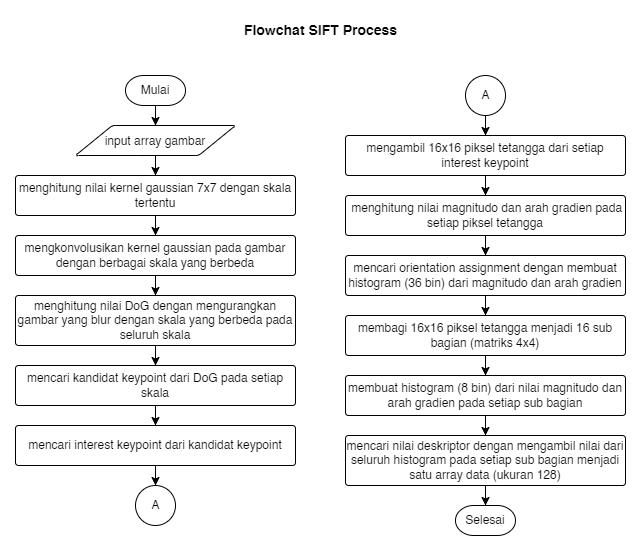

The diagram above was exported from draw.io. Its source (the exported page's mxGraphModel, read from the mxfile embedded in the PNG):
<mxGraphModel dx="950" dy="544" grid="1" gridSize="10" guides="1" tooltips="1" connect="1" arrows="1" fold="1" page="1" pageScale="1" pageWidth="850" pageHeight="1100" math="0" shadow="0">
  <root>
    <mxCell id="0" />
    <mxCell id="1" parent="0" />
    <mxCell id="4RN6WTqg4gJqCus9Ikpi-5" style="edgeStyle=orthogonalEdgeStyle;rounded=0;orthogonalLoop=1;jettySize=auto;html=1;entryX=0.5;entryY=0;entryDx=0;entryDy=0;fontSize=14;strokeWidth=1;" edge="1" parent="1" source="UfdClQiwLoV6Z9xtcpoy-2" target="g3A8ge168cgYQjQIs97F-2">
      <mxGeometry relative="1" as="geometry" />
    </mxCell>
    <mxCell id="UfdClQiwLoV6Z9xtcpoy-2" value="Mulai" style="strokeWidth=1;html=1;shape=mxgraph.flowchart.terminator;whiteSpace=wrap;" vertex="1" parent="1">
      <mxGeometry x="370" y="80" width="60" height="30" as="geometry" />
    </mxCell>
    <mxCell id="UfdClQiwLoV6Z9xtcpoy-3" value="Selesai" style="strokeWidth=1;html=1;shape=mxgraph.flowchart.terminator;whiteSpace=wrap;" vertex="1" parent="1">
      <mxGeometry x="700" y="510" width="60" height="30" as="geometry" />
    </mxCell>
    <mxCell id="4RN6WTqg4gJqCus9Ikpi-7" style="edgeStyle=orthogonalEdgeStyle;rounded=0;orthogonalLoop=1;jettySize=auto;html=1;entryX=0.5;entryY=0;entryDx=0;entryDy=0;fontSize=14;strokeWidth=1;" edge="1" parent="1" source="g3A8ge168cgYQjQIs97F-1" target="g3A8ge168cgYQjQIs97F-3">
      <mxGeometry relative="1" as="geometry" />
    </mxCell>
    <mxCell id="g3A8ge168cgYQjQIs97F-1" value="menghitung nilai kernel gaussian 7x7 dengan skala tertentu" style="rounded=1;whiteSpace=wrap;html=1;absoluteArcSize=1;arcSize=6;strokeWidth=1;" vertex="1" parent="1">
      <mxGeometry x="260" y="180" width="280" height="40" as="geometry" />
    </mxCell>
    <mxCell id="4RN6WTqg4gJqCus9Ikpi-6" style="edgeStyle=orthogonalEdgeStyle;rounded=0;orthogonalLoop=1;jettySize=auto;html=1;entryX=0.5;entryY=0;entryDx=0;entryDy=0;fontSize=14;strokeWidth=1;" edge="1" parent="1" source="g3A8ge168cgYQjQIs97F-2" target="g3A8ge168cgYQjQIs97F-1">
      <mxGeometry relative="1" as="geometry" />
    </mxCell>
    <mxCell id="g3A8ge168cgYQjQIs97F-2" value="&lt;font style=&quot;font-size: 12px;&quot;&gt;input array gambar&lt;/font&gt;" style="shape=parallelogram;html=1;strokeWidth=1;perimeter=parallelogramPerimeter;whiteSpace=wrap;rounded=1;arcSize=6;size=0.23;fontSize=14;" vertex="1" parent="1">
      <mxGeometry x="320" y="130" width="160" height="30" as="geometry" />
    </mxCell>
    <mxCell id="4RN6WTqg4gJqCus9Ikpi-8" style="edgeStyle=orthogonalEdgeStyle;rounded=0;orthogonalLoop=1;jettySize=auto;html=1;entryX=0.5;entryY=0;entryDx=0;entryDy=0;fontSize=14;strokeWidth=1;" edge="1" parent="1" source="g3A8ge168cgYQjQIs97F-3" target="g3A8ge168cgYQjQIs97F-4">
      <mxGeometry relative="1" as="geometry" />
    </mxCell>
    <mxCell id="g3A8ge168cgYQjQIs97F-3" value="mengkonvolusikan kernel gaussian pada gambar dengan berbagai skala yang berbeda" style="rounded=1;whiteSpace=wrap;html=1;absoluteArcSize=1;arcSize=6;strokeWidth=1;" vertex="1" parent="1">
      <mxGeometry x="260" y="240" width="280" height="40" as="geometry" />
    </mxCell>
    <mxCell id="4RN6WTqg4gJqCus9Ikpi-9" style="edgeStyle=orthogonalEdgeStyle;rounded=0;orthogonalLoop=1;jettySize=auto;html=1;entryX=0.5;entryY=0;entryDx=0;entryDy=0;fontSize=14;strokeWidth=1;" edge="1" parent="1" source="g3A8ge168cgYQjQIs97F-4" target="g3A8ge168cgYQjQIs97F-5">
      <mxGeometry relative="1" as="geometry" />
    </mxCell>
    <mxCell id="g3A8ge168cgYQjQIs97F-4" value="menghitung nilai DoG dengan mengurangkan gambar yang blur dengan skala yang berbeda pada seluruh skala" style="rounded=1;whiteSpace=wrap;html=1;absoluteArcSize=1;arcSize=6;strokeWidth=1;" vertex="1" parent="1">
      <mxGeometry x="260" y="300" width="280" height="50" as="geometry" />
    </mxCell>
    <mxCell id="4RN6WTqg4gJqCus9Ikpi-10" style="edgeStyle=orthogonalEdgeStyle;rounded=0;orthogonalLoop=1;jettySize=auto;html=1;entryX=0.5;entryY=0;entryDx=0;entryDy=0;fontSize=14;strokeWidth=1;" edge="1" parent="1" source="g3A8ge168cgYQjQIs97F-5" target="g3A8ge168cgYQjQIs97F-6">
      <mxGeometry relative="1" as="geometry" />
    </mxCell>
    <mxCell id="g3A8ge168cgYQjQIs97F-5" value="mencari kandidat keypoint dari DoG pada setiap skala" style="rounded=1;whiteSpace=wrap;html=1;absoluteArcSize=1;arcSize=6;strokeWidth=1;" vertex="1" parent="1">
      <mxGeometry x="260" y="370" width="280" height="40" as="geometry" />
    </mxCell>
    <mxCell id="4RN6WTqg4gJqCus9Ikpi-11" style="edgeStyle=orthogonalEdgeStyle;rounded=0;orthogonalLoop=1;jettySize=auto;html=1;entryX=0.5;entryY=0;entryDx=0;entryDy=0;entryPerimeter=0;fontSize=14;strokeWidth=1;" edge="1" parent="1" source="g3A8ge168cgYQjQIs97F-6" target="4RN6WTqg4gJqCus9Ikpi-1">
      <mxGeometry relative="1" as="geometry" />
    </mxCell>
    <mxCell id="g3A8ge168cgYQjQIs97F-6" value="mencari interest keypoint dari kandidat keypoint" style="rounded=1;whiteSpace=wrap;html=1;absoluteArcSize=1;arcSize=6;strokeWidth=1;" vertex="1" parent="1">
      <mxGeometry x="260" y="430" width="280" height="40" as="geometry" />
    </mxCell>
    <mxCell id="4RN6WTqg4gJqCus9Ikpi-14" style="edgeStyle=orthogonalEdgeStyle;rounded=0;orthogonalLoop=1;jettySize=auto;html=1;entryX=0.5;entryY=0;entryDx=0;entryDy=0;fontSize=14;strokeWidth=1;" edge="1" parent="1" source="g3A8ge168cgYQjQIs97F-7" target="g3A8ge168cgYQjQIs97F-8">
      <mxGeometry relative="1" as="geometry" />
    </mxCell>
    <mxCell id="g3A8ge168cgYQjQIs97F-7" value="&amp;nbsp;menghitung nilai magnitudo dan arah gradien pada setiap piksel tetangga" style="rounded=1;whiteSpace=wrap;html=1;absoluteArcSize=1;arcSize=6;strokeWidth=1;" vertex="1" parent="1">
      <mxGeometry x="590" y="200" width="280" height="40" as="geometry" />
    </mxCell>
    <mxCell id="4RN6WTqg4gJqCus9Ikpi-15" style="edgeStyle=orthogonalEdgeStyle;rounded=0;orthogonalLoop=1;jettySize=auto;html=1;entryX=0.5;entryY=0;entryDx=0;entryDy=0;fontSize=14;strokeWidth=1;" edge="1" parent="1" source="g3A8ge168cgYQjQIs97F-8" target="g3A8ge168cgYQjQIs97F-9">
      <mxGeometry relative="1" as="geometry" />
    </mxCell>
    <mxCell id="g3A8ge168cgYQjQIs97F-8" value="mencari orientation assignment dengan membuat histogram (36 bin) dari magnitudo dan arah gradien" style="rounded=1;whiteSpace=wrap;html=1;absoluteArcSize=1;arcSize=6;strokeWidth=1;" vertex="1" parent="1">
      <mxGeometry x="590" y="260" width="280" height="40" as="geometry" />
    </mxCell>
    <mxCell id="4RN6WTqg4gJqCus9Ikpi-16" style="edgeStyle=orthogonalEdgeStyle;rounded=0;orthogonalLoop=1;jettySize=auto;html=1;fontSize=14;strokeWidth=1;" edge="1" parent="1" source="g3A8ge168cgYQjQIs97F-9" target="g3A8ge168cgYQjQIs97F-11">
      <mxGeometry relative="1" as="geometry" />
    </mxCell>
    <mxCell id="g3A8ge168cgYQjQIs97F-9" value="membagi 16x16 piksel tetangga menjadi 16 sub bagian (matriks 4x4)" style="rounded=1;whiteSpace=wrap;html=1;absoluteArcSize=1;arcSize=6;strokeWidth=1;" vertex="1" parent="1">
      <mxGeometry x="590" y="320" width="280" height="40" as="geometry" />
    </mxCell>
    <mxCell id="4RN6WTqg4gJqCus9Ikpi-13" style="edgeStyle=orthogonalEdgeStyle;rounded=0;orthogonalLoop=1;jettySize=auto;html=1;entryX=0.5;entryY=0;entryDx=0;entryDy=0;fontSize=14;strokeWidth=1;" edge="1" parent="1" source="g3A8ge168cgYQjQIs97F-10" target="g3A8ge168cgYQjQIs97F-7">
      <mxGeometry relative="1" as="geometry" />
    </mxCell>
    <mxCell id="g3A8ge168cgYQjQIs97F-10" value="mengambil 16x16 piksel tetangga dari setiap interest keypoint" style="rounded=1;whiteSpace=wrap;html=1;absoluteArcSize=1;arcSize=6;strokeWidth=1;" vertex="1" parent="1">
      <mxGeometry x="590" y="140" width="280" height="40" as="geometry" />
    </mxCell>
    <mxCell id="4RN6WTqg4gJqCus9Ikpi-17" style="edgeStyle=orthogonalEdgeStyle;rounded=0;orthogonalLoop=1;jettySize=auto;html=1;entryX=0.5;entryY=0;entryDx=0;entryDy=0;fontSize=14;strokeWidth=1;" edge="1" parent="1" source="g3A8ge168cgYQjQIs97F-11" target="g3A8ge168cgYQjQIs97F-12">
      <mxGeometry relative="1" as="geometry" />
    </mxCell>
    <mxCell id="g3A8ge168cgYQjQIs97F-11" value="membuat histogram (8 bin) dari nilai magnitudo dan arah gradien pada setiap sub bagian" style="rounded=1;whiteSpace=wrap;html=1;absoluteArcSize=1;arcSize=6;strokeWidth=1;" vertex="1" parent="1">
      <mxGeometry x="590" y="380" width="280" height="40" as="geometry" />
    </mxCell>
    <mxCell id="4RN6WTqg4gJqCus9Ikpi-18" style="edgeStyle=orthogonalEdgeStyle;rounded=0;orthogonalLoop=1;jettySize=auto;html=1;entryX=0.5;entryY=0;entryDx=0;entryDy=0;entryPerimeter=0;fontSize=14;strokeWidth=1;" edge="1" parent="1" source="g3A8ge168cgYQjQIs97F-12" target="UfdClQiwLoV6Z9xtcpoy-3">
      <mxGeometry relative="1" as="geometry" />
    </mxCell>
    <mxCell id="g3A8ge168cgYQjQIs97F-12" value="mencari nilai deskriptor dengan mengambil nilai dari seluruh histogram pada setiap sub bagian menjadi satu array data (ukuran 128)" style="rounded=1;whiteSpace=wrap;html=1;absoluteArcSize=1;arcSize=6;strokeWidth=1;" vertex="1" parent="1">
      <mxGeometry x="590" y="440" width="280" height="50" as="geometry" />
    </mxCell>
    <mxCell id="4RN6WTqg4gJqCus9Ikpi-1" value="" style="verticalLabelPosition=bottom;verticalAlign=top;html=1;shape=mxgraph.flowchart.on-page_reference;fontSize=12;strokeWidth=1;" vertex="1" parent="1">
      <mxGeometry x="380" y="490" width="40" height="40" as="geometry" />
    </mxCell>
    <mxCell id="4RN6WTqg4gJqCus9Ikpi-2" value="A" style="text;html=1;align=center;verticalAlign=middle;resizable=0;points=[];autosize=1;strokeColor=none;fillColor=none;fontSize=12;" vertex="1" parent="1">
      <mxGeometry x="385" y="495" width="30" height="30" as="geometry" />
    </mxCell>
    <mxCell id="4RN6WTqg4gJqCus9Ikpi-12" style="edgeStyle=orthogonalEdgeStyle;rounded=0;orthogonalLoop=1;jettySize=auto;html=1;entryX=0.5;entryY=0;entryDx=0;entryDy=0;fontSize=14;strokeWidth=1;" edge="1" parent="1" source="4RN6WTqg4gJqCus9Ikpi-3" target="g3A8ge168cgYQjQIs97F-10">
      <mxGeometry relative="1" as="geometry" />
    </mxCell>
    <mxCell id="4RN6WTqg4gJqCus9Ikpi-3" value="" style="verticalLabelPosition=bottom;verticalAlign=top;html=1;shape=mxgraph.flowchart.on-page_reference;fontSize=12;strokeWidth=1;" vertex="1" parent="1">
      <mxGeometry x="710" y="80" width="40" height="40" as="geometry" />
    </mxCell>
    <mxCell id="4RN6WTqg4gJqCus9Ikpi-4" value="A" style="text;html=1;align=center;verticalAlign=middle;resizable=0;points=[];autosize=1;strokeColor=none;fillColor=none;fontSize=12;" vertex="1" parent="1">
      <mxGeometry x="715" y="85" width="30" height="30" as="geometry" />
    </mxCell>
    <mxCell id="h-9v0L7Jk_yGBE6TxEPA-1" value="&lt;font style=&quot;font-size: 14px;&quot;&gt;&lt;b&gt;Flowchat SIFT Process&lt;/b&gt;&lt;/font&gt;" style="text;html=1;align=center;verticalAlign=middle;resizable=0;points=[];autosize=1;strokeColor=none;fillColor=none;fontSize=12;" vertex="1" parent="1">
      <mxGeometry x="475" y="20" width="180" height="30" as="geometry" />
    </mxCell>
  </root>
</mxGraphModel>